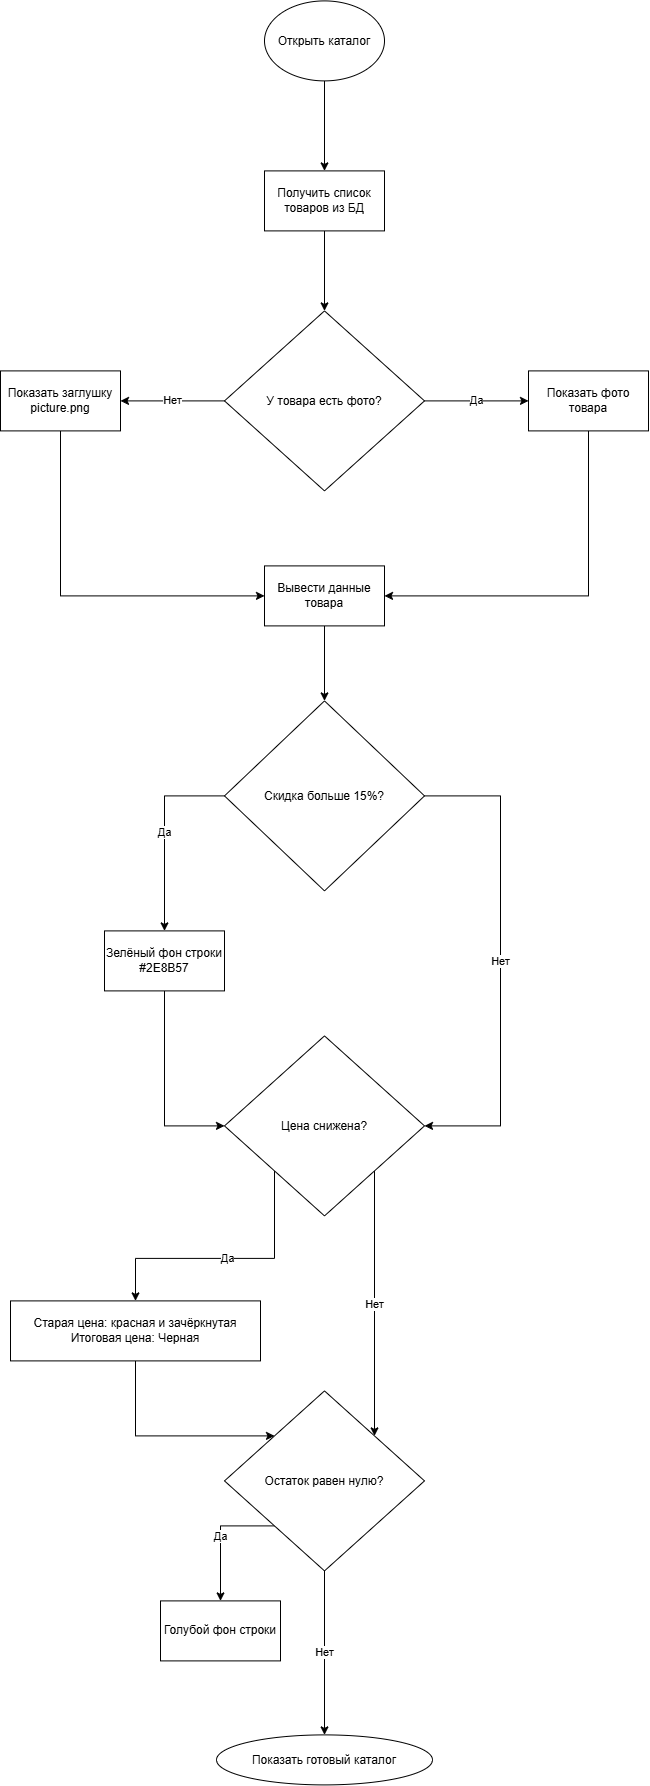

The diagram above was exported from draw.io. Its source (the exported page's mxGraphModel, read from the mxfile embedded in the PNG):
<mxGraphModel dx="1425" dy="1400" grid="1" gridSize="10" guides="1" tooltips="1" connect="1" arrows="1" fold="1" page="1" pageScale="1" pageWidth="827" pageHeight="1169" math="0" shadow="0">
  <root>
    <mxCell id="0" />
    <mxCell id="1" parent="0" />
    <mxCell id="1pl71sP6C-2ZCiVRwGMG-16" edge="1" parent="1" source="1pl71sP6C-2ZCiVRwGMG-1" style="edgeStyle=orthogonalEdgeStyle;rounded=0;orthogonalLoop=1;jettySize=auto;html=1;exitX=0.5;exitY=1;exitDx=0;exitDy=0;entryX=0.5;entryY=0;entryDx=0;entryDy=0;" target="1pl71sP6C-2ZCiVRwGMG-8">
      <mxGeometry relative="1" as="geometry" />
    </mxCell>
    <mxCell id="1pl71sP6C-2ZCiVRwGMG-1" parent="1" style="ellipse;whiteSpace=wrap;html=1;shapeInside=1;" value="Открыть каталог" vertex="1">
      <mxGeometry height="80" width="120" x="354" y="20" as="geometry" />
    </mxCell>
    <mxCell id="1pl71sP6C-2ZCiVRwGMG-2" parent="1" style="rounded=0;whiteSpace=wrap;html=1;" value="Голубой фон строки" vertex="1">
      <mxGeometry height="60" width="120" x="250" y="1620" as="geometry" />
    </mxCell>
    <mxCell id="1pl71sP6C-2ZCiVRwGMG-28" edge="1" parent="1" source="1pl71sP6C-2ZCiVRwGMG-3" style="edgeStyle=orthogonalEdgeStyle;rounded=0;orthogonalLoop=1;jettySize=auto;html=1;exitX=0.5;exitY=1;exitDx=0;exitDy=0;entryX=0;entryY=0;entryDx=0;entryDy=0;" target="1pl71sP6C-2ZCiVRwGMG-15">
      <mxGeometry relative="1" as="geometry">
        <Array as="points">
          <mxPoint x="225" y="1455" />
        </Array>
      </mxGeometry>
    </mxCell>
    <mxCell id="1pl71sP6C-2ZCiVRwGMG-3" parent="1" style="rounded=0;whiteSpace=wrap;html=1;" value="Старая цена: красная и зачёркнутая&lt;div&gt;Итоговая цена: Черная&lt;/div&gt;" vertex="1">
      <mxGeometry height="60" width="250" x="100" y="1320" as="geometry" />
    </mxCell>
    <mxCell id="1pl71sP6C-2ZCiVRwGMG-24" edge="1" parent="1" source="1pl71sP6C-2ZCiVRwGMG-4" style="edgeStyle=orthogonalEdgeStyle;rounded=0;orthogonalLoop=1;jettySize=auto;html=1;exitX=0.5;exitY=1;exitDx=0;exitDy=0;entryX=0;entryY=0.5;entryDx=0;entryDy=0;" target="1pl71sP6C-2ZCiVRwGMG-11">
      <mxGeometry relative="1" as="geometry" />
    </mxCell>
    <mxCell id="1pl71sP6C-2ZCiVRwGMG-4" parent="1" style="rounded=0;whiteSpace=wrap;html=1;" value="Зелёный фон строки #2E8B57" vertex="1">
      <mxGeometry height="60" width="120" x="194" y="950" as="geometry" />
    </mxCell>
    <mxCell id="1pl71sP6C-2ZCiVRwGMG-22" edge="1" parent="1" source="1pl71sP6C-2ZCiVRwGMG-5" style="edgeStyle=orthogonalEdgeStyle;rounded=0;orthogonalLoop=1;jettySize=auto;html=1;" target="1pl71sP6C-2ZCiVRwGMG-12" value="">
      <mxGeometry relative="1" as="geometry" />
    </mxCell>
    <mxCell id="1pl71sP6C-2ZCiVRwGMG-5" parent="1" style="rounded=0;whiteSpace=wrap;html=1;" value="Вывести данные товара" vertex="1">
      <mxGeometry height="60" width="120" x="354" y="585" as="geometry" />
    </mxCell>
    <mxCell id="1pl71sP6C-2ZCiVRwGMG-21" edge="1" parent="1" source="1pl71sP6C-2ZCiVRwGMG-6" style="edgeStyle=orthogonalEdgeStyle;rounded=0;orthogonalLoop=1;jettySize=auto;html=1;exitX=0.5;exitY=1;exitDx=0;exitDy=0;entryX=1;entryY=0.5;entryDx=0;entryDy=0;" target="1pl71sP6C-2ZCiVRwGMG-5">
      <mxGeometry relative="1" as="geometry" />
    </mxCell>
    <mxCell id="1pl71sP6C-2ZCiVRwGMG-6" parent="1" style="rounded=0;whiteSpace=wrap;html=1;" value="Показать фото товара" vertex="1">
      <mxGeometry height="60" width="120" x="618" y="390" as="geometry" />
    </mxCell>
    <mxCell id="1pl71sP6C-2ZCiVRwGMG-20" edge="1" parent="1" source="1pl71sP6C-2ZCiVRwGMG-7" style="edgeStyle=orthogonalEdgeStyle;rounded=0;orthogonalLoop=1;jettySize=auto;html=1;exitX=0.5;exitY=1;exitDx=0;exitDy=0;entryX=0;entryY=0.5;entryDx=0;entryDy=0;" target="1pl71sP6C-2ZCiVRwGMG-5">
      <mxGeometry relative="1" as="geometry" />
    </mxCell>
    <mxCell id="1pl71sP6C-2ZCiVRwGMG-7" parent="1" style="rounded=0;whiteSpace=wrap;html=1;" value="Показать заглушку picture.png" vertex="1">
      <mxGeometry height="60" width="120" x="90" y="390" as="geometry" />
    </mxCell>
    <mxCell id="1pl71sP6C-2ZCiVRwGMG-17" edge="1" parent="1" source="1pl71sP6C-2ZCiVRwGMG-8" style="edgeStyle=orthogonalEdgeStyle;rounded=0;orthogonalLoop=1;jettySize=auto;html=1;exitX=0.5;exitY=1;exitDx=0;exitDy=0;entryX=0.5;entryY=0;entryDx=0;entryDy=0;" target="1pl71sP6C-2ZCiVRwGMG-13">
      <mxGeometry relative="1" as="geometry" />
    </mxCell>
    <mxCell id="1pl71sP6C-2ZCiVRwGMG-8" parent="1" style="rounded=0;whiteSpace=wrap;html=1;" value="Получить список товаров из БД" vertex="1">
      <mxGeometry height="60" width="120" x="354" y="190" as="geometry" />
    </mxCell>
    <mxCell id="1pl71sP6C-2ZCiVRwGMG-9" parent="1" style="ellipse;whiteSpace=wrap;html=1;shapeInside=1;" value="Показать готовый каталог" vertex="1">
      <mxGeometry height="50" width="216" x="306" y="1754" as="geometry" />
    </mxCell>
    <mxCell id="1pl71sP6C-2ZCiVRwGMG-26" edge="1" parent="1" source="1pl71sP6C-2ZCiVRwGMG-11" style="edgeStyle=orthogonalEdgeStyle;rounded=0;orthogonalLoop=1;jettySize=auto;html=1;exitX=0;exitY=1;exitDx=0;exitDy=0;entryX=0.5;entryY=0;entryDx=0;entryDy=0;" target="1pl71sP6C-2ZCiVRwGMG-3" value="Да">
      <mxGeometry relative="1" as="geometry" />
    </mxCell>
    <mxCell id="1pl71sP6C-2ZCiVRwGMG-27" edge="1" parent="1" source="1pl71sP6C-2ZCiVRwGMG-11" style="edgeStyle=orthogonalEdgeStyle;rounded=0;orthogonalLoop=1;jettySize=auto;html=1;exitX=1;exitY=1;exitDx=0;exitDy=0;entryX=1;entryY=0;entryDx=0;entryDy=0;" target="1pl71sP6C-2ZCiVRwGMG-15" value="Нет">
      <mxGeometry relative="1" as="geometry" />
    </mxCell>
    <mxCell id="1pl71sP6C-2ZCiVRwGMG-11" parent="1" style="rhombus;whiteSpace=wrap;html=1;shapeInside=1;" value="Цена снижена?" vertex="1">
      <mxGeometry height="180" width="200" x="314" y="1055" as="geometry" />
    </mxCell>
    <mxCell id="1pl71sP6C-2ZCiVRwGMG-23" edge="1" parent="1" source="1pl71sP6C-2ZCiVRwGMG-12" style="edgeStyle=orthogonalEdgeStyle;rounded=0;orthogonalLoop=1;jettySize=auto;html=1;exitX=0;exitY=0.5;exitDx=0;exitDy=0;entryX=0.5;entryY=0;entryDx=0;entryDy=0;" target="1pl71sP6C-2ZCiVRwGMG-4" value="Да">
      <mxGeometry relative="1" as="geometry" />
    </mxCell>
    <mxCell id="1pl71sP6C-2ZCiVRwGMG-25" edge="1" parent="1" source="1pl71sP6C-2ZCiVRwGMG-12" style="edgeStyle=orthogonalEdgeStyle;rounded=0;orthogonalLoop=1;jettySize=auto;html=1;exitX=1;exitY=0.5;exitDx=0;exitDy=0;entryX=1;entryY=0.5;entryDx=0;entryDy=0;" target="1pl71sP6C-2ZCiVRwGMG-11" value="Нет">
      <mxGeometry relative="1" as="geometry">
        <Array as="points">
          <mxPoint x="590" y="815" />
          <mxPoint x="590" y="1145" />
        </Array>
      </mxGeometry>
    </mxCell>
    <mxCell id="1pl71sP6C-2ZCiVRwGMG-12" parent="1" style="rhombus;whiteSpace=wrap;html=1;shapeInside=1;" value="Скидка больше 15%?" vertex="1">
      <mxGeometry height="190" width="200" x="314" y="720" as="geometry" />
    </mxCell>
    <mxCell id="1pl71sP6C-2ZCiVRwGMG-18" edge="1" parent="1" source="1pl71sP6C-2ZCiVRwGMG-13" style="edgeStyle=orthogonalEdgeStyle;rounded=0;orthogonalLoop=1;jettySize=auto;html=1;exitX=0;exitY=0.5;exitDx=0;exitDy=0;" target="1pl71sP6C-2ZCiVRwGMG-7" value="Нет">
      <mxGeometry relative="1" as="geometry" />
    </mxCell>
    <mxCell id="1pl71sP6C-2ZCiVRwGMG-19" edge="1" parent="1" source="1pl71sP6C-2ZCiVRwGMG-13" style="edgeStyle=orthogonalEdgeStyle;rounded=0;orthogonalLoop=1;jettySize=auto;html=1;exitX=1;exitY=0.5;exitDx=0;exitDy=0;entryX=0;entryY=0.5;entryDx=0;entryDy=0;" target="1pl71sP6C-2ZCiVRwGMG-6" value="Да">
      <mxGeometry relative="1" as="geometry" />
    </mxCell>
    <mxCell id="1pl71sP6C-2ZCiVRwGMG-13" parent="1" style="rhombus;whiteSpace=wrap;html=1;shapeInside=1;" value="У товара есть фото?" vertex="1">
      <mxGeometry height="180" width="200" x="314" y="330" as="geometry" />
    </mxCell>
    <mxCell id="1pl71sP6C-2ZCiVRwGMG-29" edge="1" parent="1" source="1pl71sP6C-2ZCiVRwGMG-15" style="edgeStyle=orthogonalEdgeStyle;rounded=0;orthogonalLoop=1;jettySize=auto;html=1;exitX=0;exitY=1;exitDx=0;exitDy=0;entryX=0.5;entryY=0;entryDx=0;entryDy=0;" target="1pl71sP6C-2ZCiVRwGMG-2" value="Да">
      <mxGeometry relative="1" as="geometry">
        <Array as="points">
          <mxPoint x="310" y="1545" />
        </Array>
      </mxGeometry>
    </mxCell>
    <mxCell id="1pl71sP6C-2ZCiVRwGMG-30" edge="1" parent="1" source="1pl71sP6C-2ZCiVRwGMG-15" style="edgeStyle=orthogonalEdgeStyle;rounded=0;orthogonalLoop=1;jettySize=auto;html=1;exitX=0.5;exitY=1;exitDx=0;exitDy=0;entryX=0.5;entryY=0;entryDx=0;entryDy=0;" target="1pl71sP6C-2ZCiVRwGMG-9" value="Нет">
      <mxGeometry relative="1" as="geometry" />
    </mxCell>
    <mxCell id="1pl71sP6C-2ZCiVRwGMG-15" parent="1" style="rhombus;whiteSpace=wrap;html=1;shapeInside=1;" value="Остаток равен нулю?" vertex="1">
      <mxGeometry height="180" width="200" x="314" y="1410" as="geometry" />
    </mxCell>
  </root>
</mxGraphModel>